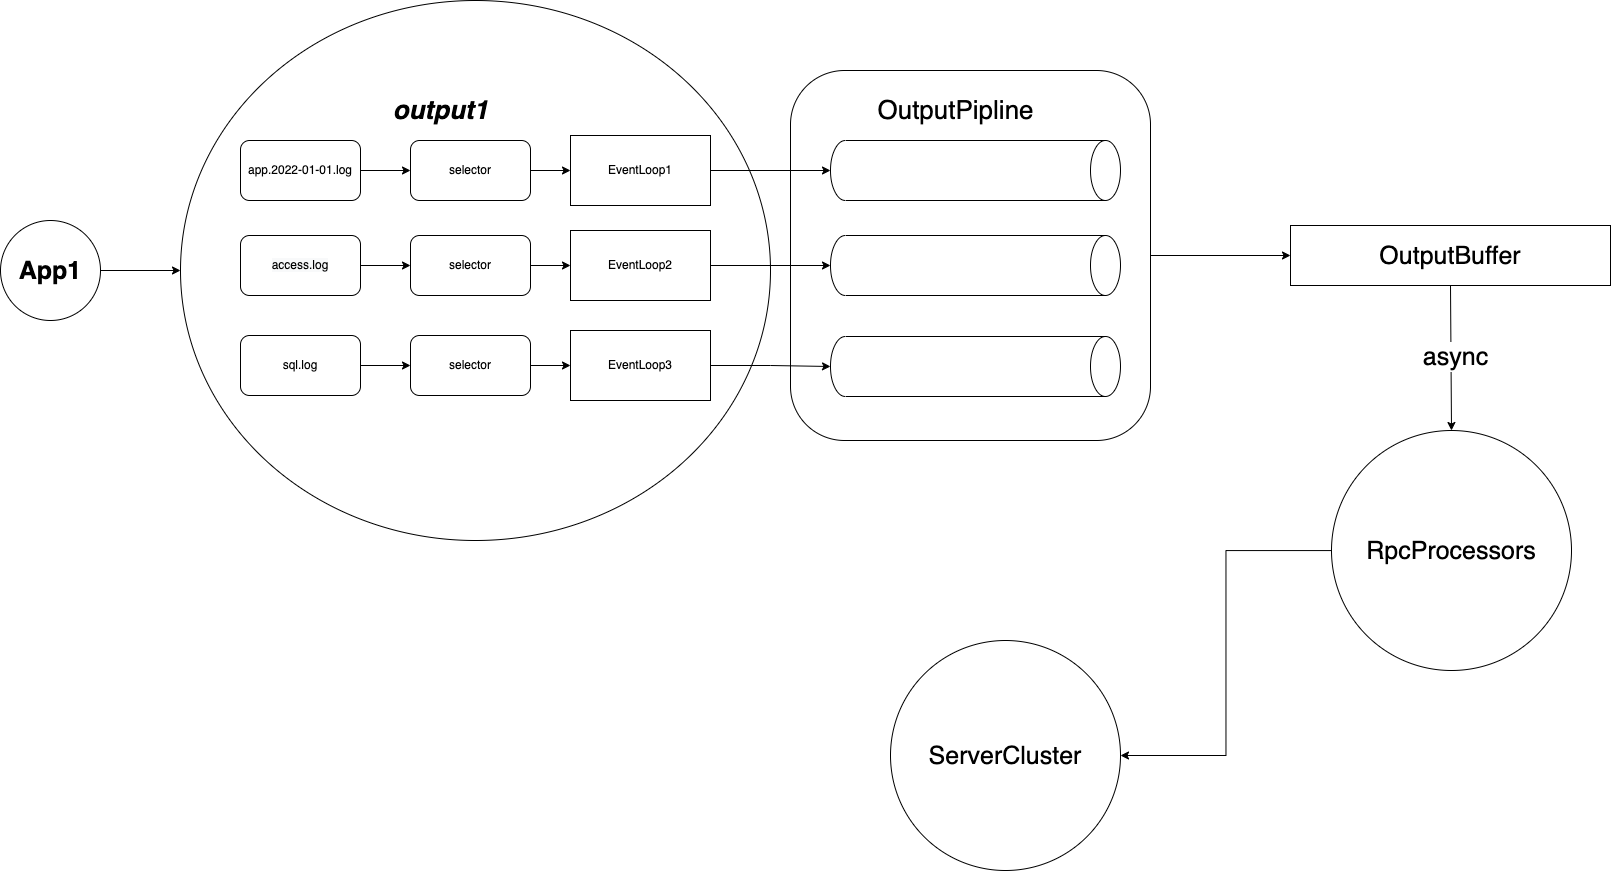

The diagram above was exported from draw.io. Its source (the exported page's mxGraphModel, read from the mxfile embedded in the PNG):
<mxGraphModel dx="2302" dy="2265" grid="1" gridSize="10" guides="1" tooltips="1" connect="1" arrows="1" fold="1" page="1" pageScale="1" pageWidth="827" pageHeight="1169" math="0" shadow="0">
  <root>
    <mxCell id="0" />
    <mxCell id="1" parent="0" />
    <mxCell id="uEKdalB93WpWCNhvEacw-69" style="edgeStyle=orthogonalEdgeStyle;rounded=0;orthogonalLoop=1;jettySize=auto;html=1;entryX=0;entryY=0.5;entryDx=0;entryDy=0;fontSize=25;" edge="1" parent="1" source="uEKdalB93WpWCNhvEacw-62" target="uEKdalB93WpWCNhvEacw-68">
      <mxGeometry relative="1" as="geometry" />
    </mxCell>
    <mxCell id="uEKdalB93WpWCNhvEacw-62" value="" style="rounded=1;whiteSpace=wrap;html=1;fontSize=25;" vertex="1" parent="1">
      <mxGeometry x="460" y="40" width="360" height="370" as="geometry" />
    </mxCell>
    <mxCell id="uEKdalB93WpWCNhvEacw-55" value="" style="ellipse;whiteSpace=wrap;html=1;fontSize=26;" vertex="1" parent="1">
      <mxGeometry x="-150" y="-30" width="590" height="540" as="geometry" />
    </mxCell>
    <mxCell id="gfUI1DNv3wsKd_4jGSJn-20" style="edgeStyle=orthogonalEdgeStyle;rounded=0;orthogonalLoop=1;jettySize=auto;html=1;entryX=0;entryY=0.5;entryDx=0;entryDy=0;" parent="1" source="gfUI1DNv3wsKd_4jGSJn-1" target="gfUI1DNv3wsKd_4jGSJn-5" edge="1">
      <mxGeometry relative="1" as="geometry" />
    </mxCell>
    <mxCell id="gfUI1DNv3wsKd_4jGSJn-1" value="&lt;font face=&quot;helvetica&quot;&gt;app.2022-01-01.log&lt;/font&gt;" style="rounded=1;whiteSpace=wrap;html=1;" parent="1" vertex="1">
      <mxGeometry x="-90" y="110" width="120" height="60" as="geometry" />
    </mxCell>
    <mxCell id="uEKdalB93WpWCNhvEacw-28" style="edgeStyle=orthogonalEdgeStyle;rounded=0;orthogonalLoop=1;jettySize=auto;html=1;fontSize=26;" edge="1" parent="1" source="gfUI1DNv3wsKd_4jGSJn-3">
      <mxGeometry relative="1" as="geometry">
        <mxPoint x="500" y="140" as="targetPoint" />
      </mxGeometry>
    </mxCell>
    <mxCell id="gfUI1DNv3wsKd_4jGSJn-3" value="EventLoop1" style="rounded=0;whiteSpace=wrap;html=1;" parent="1" vertex="1">
      <mxGeometry x="240" y="105" width="140" height="70" as="geometry" />
    </mxCell>
    <mxCell id="gfUI1DNv3wsKd_4jGSJn-21" style="edgeStyle=orthogonalEdgeStyle;rounded=0;orthogonalLoop=1;jettySize=auto;html=1;entryX=0;entryY=0.5;entryDx=0;entryDy=0;" parent="1" source="gfUI1DNv3wsKd_4jGSJn-5" target="gfUI1DNv3wsKd_4jGSJn-3" edge="1">
      <mxGeometry relative="1" as="geometry" />
    </mxCell>
    <mxCell id="gfUI1DNv3wsKd_4jGSJn-5" value="selector" style="rounded=1;whiteSpace=wrap;html=1;" parent="1" vertex="1">
      <mxGeometry x="80" y="110" width="120" height="60" as="geometry" />
    </mxCell>
    <mxCell id="gfUI1DNv3wsKd_4jGSJn-37" style="edgeStyle=orthogonalEdgeStyle;rounded=0;orthogonalLoop=1;jettySize=auto;html=1;entryX=0;entryY=0.5;entryDx=0;entryDy=0;" parent="1" source="gfUI1DNv3wsKd_4jGSJn-38" target="gfUI1DNv3wsKd_4jGSJn-41" edge="1">
      <mxGeometry relative="1" as="geometry" />
    </mxCell>
    <mxCell id="gfUI1DNv3wsKd_4jGSJn-38" value="&lt;span style=&quot;color: rgb(0 , 0 , 0) ; font-family: &amp;#34;helvetica&amp;#34; ; font-size: 12px ; font-style: normal ; font-weight: 400 ; letter-spacing: normal ; text-align: center ; text-indent: 0px ; text-transform: none ; word-spacing: 0px ; background-color: rgb(248 , 249 , 250) ; display: inline ; float: none&quot;&gt;access.log&lt;/span&gt;" style="rounded=1;whiteSpace=wrap;html=1;" parent="1" vertex="1">
      <mxGeometry x="-90" y="205" width="120" height="60" as="geometry" />
    </mxCell>
    <mxCell id="uEKdalB93WpWCNhvEacw-36" style="edgeStyle=orthogonalEdgeStyle;rounded=0;orthogonalLoop=1;jettySize=auto;html=1;entryX=0.5;entryY=1;entryDx=0;entryDy=0;entryPerimeter=0;fontSize=26;" edge="1" parent="1" source="gfUI1DNv3wsKd_4jGSJn-39" target="uEKdalB93WpWCNhvEacw-31">
      <mxGeometry relative="1" as="geometry" />
    </mxCell>
    <mxCell id="gfUI1DNv3wsKd_4jGSJn-39" value="EventLoop2" style="rounded=0;whiteSpace=wrap;html=1;" parent="1" vertex="1">
      <mxGeometry x="240" y="200" width="140" height="70" as="geometry" />
    </mxCell>
    <mxCell id="gfUI1DNv3wsKd_4jGSJn-40" style="edgeStyle=orthogonalEdgeStyle;rounded=0;orthogonalLoop=1;jettySize=auto;html=1;entryX=0;entryY=0.5;entryDx=0;entryDy=0;" parent="1" source="gfUI1DNv3wsKd_4jGSJn-41" target="gfUI1DNv3wsKd_4jGSJn-39" edge="1">
      <mxGeometry relative="1" as="geometry" />
    </mxCell>
    <mxCell id="gfUI1DNv3wsKd_4jGSJn-41" value="selector" style="rounded=1;whiteSpace=wrap;html=1;" parent="1" vertex="1">
      <mxGeometry x="80" y="205" width="120" height="60" as="geometry" />
    </mxCell>
    <mxCell id="gfUI1DNv3wsKd_4jGSJn-42" style="edgeStyle=orthogonalEdgeStyle;rounded=0;orthogonalLoop=1;jettySize=auto;html=1;entryX=0;entryY=0.5;entryDx=0;entryDy=0;" parent="1" source="gfUI1DNv3wsKd_4jGSJn-43" target="gfUI1DNv3wsKd_4jGSJn-46" edge="1">
      <mxGeometry relative="1" as="geometry" />
    </mxCell>
    <mxCell id="gfUI1DNv3wsKd_4jGSJn-43" value="&lt;font face=&quot;helvetica&quot;&gt;sql.log&lt;/font&gt;" style="rounded=1;whiteSpace=wrap;html=1;" parent="1" vertex="1">
      <mxGeometry x="-90" y="305" width="120" height="60" as="geometry" />
    </mxCell>
    <mxCell id="uEKdalB93WpWCNhvEacw-37" style="edgeStyle=orthogonalEdgeStyle;rounded=0;orthogonalLoop=1;jettySize=auto;html=1;entryX=0.5;entryY=1;entryDx=0;entryDy=0;entryPerimeter=0;fontSize=26;" edge="1" parent="1" source="gfUI1DNv3wsKd_4jGSJn-44" target="uEKdalB93WpWCNhvEacw-34">
      <mxGeometry relative="1" as="geometry" />
    </mxCell>
    <mxCell id="gfUI1DNv3wsKd_4jGSJn-44" value="EventLoop3" style="rounded=0;whiteSpace=wrap;html=1;" parent="1" vertex="1">
      <mxGeometry x="240" y="300" width="140" height="70" as="geometry" />
    </mxCell>
    <mxCell id="gfUI1DNv3wsKd_4jGSJn-45" style="edgeStyle=orthogonalEdgeStyle;rounded=0;orthogonalLoop=1;jettySize=auto;html=1;entryX=0;entryY=0.5;entryDx=0;entryDy=0;" parent="1" source="gfUI1DNv3wsKd_4jGSJn-46" target="gfUI1DNv3wsKd_4jGSJn-44" edge="1">
      <mxGeometry relative="1" as="geometry" />
    </mxCell>
    <mxCell id="gfUI1DNv3wsKd_4jGSJn-46" value="selector" style="rounded=1;whiteSpace=wrap;html=1;" parent="1" vertex="1">
      <mxGeometry x="80" y="305" width="120" height="60" as="geometry" />
    </mxCell>
    <mxCell id="gfUI1DNv3wsKd_4jGSJn-67" value="&lt;b&gt;&lt;i&gt;&lt;font style=&quot;font-size: 26px&quot;&gt;output1&lt;/font&gt;&lt;/i&gt;&lt;/b&gt;" style="text;html=1;align=center;verticalAlign=middle;resizable=0;points=[];autosize=1;strokeColor=none;fillColor=none;" parent="1" vertex="1">
      <mxGeometry x="55" y="70" width="110" height="20" as="geometry" />
    </mxCell>
    <mxCell id="uEKdalB93WpWCNhvEacw-57" style="edgeStyle=orthogonalEdgeStyle;rounded=0;orthogonalLoop=1;jettySize=auto;html=1;fontSize=26;" edge="1" parent="1" source="uEKdalB93WpWCNhvEacw-19" target="uEKdalB93WpWCNhvEacw-55">
      <mxGeometry relative="1" as="geometry" />
    </mxCell>
    <mxCell id="uEKdalB93WpWCNhvEacw-19" value="&lt;font size=&quot;1&quot;&gt;&lt;b style=&quot;font-size: 25px&quot;&gt;App1&lt;/b&gt;&lt;/font&gt;" style="ellipse;whiteSpace=wrap;html=1;aspect=fixed;" vertex="1" parent="1">
      <mxGeometry x="-330" y="190" width="100" height="100" as="geometry" />
    </mxCell>
    <mxCell id="uEKdalB93WpWCNhvEacw-29" value="" style="group" vertex="1" connectable="0" parent="1">
      <mxGeometry x="500" y="110" width="290" height="60" as="geometry" />
    </mxCell>
    <mxCell id="uEKdalB93WpWCNhvEacw-23" value="" style="shape=cylinder3;whiteSpace=wrap;html=1;boundedLbl=1;backgroundOutline=1;size=15;fontSize=26;direction=south;" vertex="1" parent="uEKdalB93WpWCNhvEacw-29">
      <mxGeometry width="290" height="60" as="geometry" />
    </mxCell>
    <mxCell id="uEKdalB93WpWCNhvEacw-30" value="" style="group" vertex="1" connectable="0" parent="1">
      <mxGeometry x="500" y="205" width="290" height="60" as="geometry" />
    </mxCell>
    <mxCell id="uEKdalB93WpWCNhvEacw-31" value="" style="shape=cylinder3;whiteSpace=wrap;html=1;boundedLbl=1;backgroundOutline=1;size=15;fontSize=26;direction=south;" vertex="1" parent="uEKdalB93WpWCNhvEacw-30">
      <mxGeometry width="290" height="60" as="geometry" />
    </mxCell>
    <mxCell id="uEKdalB93WpWCNhvEacw-33" value="" style="group" vertex="1" connectable="0" parent="1">
      <mxGeometry x="500" y="306" width="290" height="60" as="geometry" />
    </mxCell>
    <mxCell id="uEKdalB93WpWCNhvEacw-34" value="" style="shape=cylinder3;whiteSpace=wrap;html=1;boundedLbl=1;backgroundOutline=1;size=15;fontSize=26;direction=south;" vertex="1" parent="uEKdalB93WpWCNhvEacw-33">
      <mxGeometry width="290" height="60" as="geometry" />
    </mxCell>
    <mxCell id="uEKdalB93WpWCNhvEacw-63" value="&lt;span style=&quot;font-size: 26px&quot;&gt;OutputPipline&lt;/span&gt;" style="text;html=1;align=center;verticalAlign=middle;resizable=0;points=[];autosize=1;strokeColor=none;fillColor=none;fontSize=25;" vertex="1" parent="1">
      <mxGeometry x="540" y="60" width="170" height="40" as="geometry" />
    </mxCell>
    <mxCell id="uEKdalB93WpWCNhvEacw-68" value="OutputBuffer" style="rounded=0;whiteSpace=wrap;html=1;fontSize=25;" vertex="1" parent="1">
      <mxGeometry x="960" y="195" width="320" height="60" as="geometry" />
    </mxCell>
    <mxCell id="uEKdalB93WpWCNhvEacw-82" style="edgeStyle=orthogonalEdgeStyle;rounded=0;orthogonalLoop=1;jettySize=auto;html=1;fontSize=25;" edge="1" parent="1" source="uEKdalB93WpWCNhvEacw-71" target="uEKdalB93WpWCNhvEacw-81">
      <mxGeometry relative="1" as="geometry" />
    </mxCell>
    <mxCell id="uEKdalB93WpWCNhvEacw-71" value="RpcProcessors" style="ellipse;whiteSpace=wrap;html=1;aspect=fixed;fontSize=25;" vertex="1" parent="1">
      <mxGeometry x="1001" y="400" width="240" height="240" as="geometry" />
    </mxCell>
    <mxCell id="uEKdalB93WpWCNhvEacw-76" value="" style="endArrow=classic;html=1;rounded=0;fontSize=25;exitX=0.5;exitY=1;exitDx=0;exitDy=0;entryX=0.5;entryY=0;entryDx=0;entryDy=0;" edge="1" parent="1" source="uEKdalB93WpWCNhvEacw-68" target="uEKdalB93WpWCNhvEacw-71">
      <mxGeometry width="50" height="50" relative="1" as="geometry">
        <mxPoint x="1030" y="450" as="sourcePoint" />
        <mxPoint x="1080" y="400" as="targetPoint" />
      </mxGeometry>
    </mxCell>
    <mxCell id="uEKdalB93WpWCNhvEacw-83" value="async" style="edgeLabel;html=1;align=center;verticalAlign=middle;resizable=0;points=[];fontSize=25;" vertex="1" connectable="0" parent="uEKdalB93WpWCNhvEacw-76">
      <mxGeometry x="-0.025" y="4" relative="1" as="geometry">
        <mxPoint as="offset" />
      </mxGeometry>
    </mxCell>
    <mxCell id="uEKdalB93WpWCNhvEacw-81" value="ServerCluster" style="ellipse;whiteSpace=wrap;html=1;aspect=fixed;fontSize=25;" vertex="1" parent="1">
      <mxGeometry x="560" y="610" width="230" height="230" as="geometry" />
    </mxCell>
  </root>
</mxGraphModel>